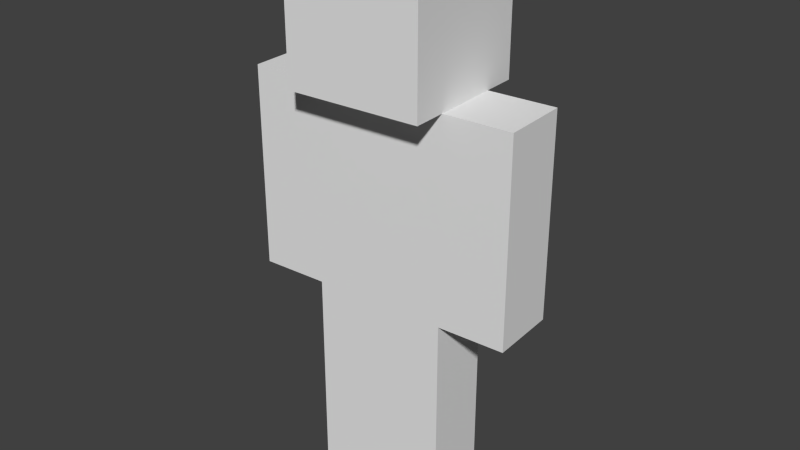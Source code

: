 # Source: steve.blend  (saved by Blender 2.76.0; exported with 4.5.12 LTS)
import bpy
from mathutils import Matrix  # noqa: F401  (used for matrix-valued properties, if any)

bpy.ops.wm.read_factory_settings(use_empty=True)
scene = bpy.context.scene
scene.name = 'Scene'

# ---- collections
col_collection_1 = bpy.data.collections.new('Collection 1'); scene.collection.children.link(col_collection_1)

# ---- materials (node trees are filled in below, after node groups)
mat_material = bpy.data.materials.new('Material')
mat_material.alpha_threshold = 0.0
mat_material.use_transparent_shadow = False
mat_material.roughness = 0.5
mat_material.line_color = (0.0, 0.0, 0.0, 1.0)

# ---- material node trees

# ---- world
world_world = bpy.data.worlds.new('World'); scene.world = world_world
world_world.color = (0.05088, 0.05088, 0.05088)
world_world.use_sun_shadow = False
world_world.sun_shadow_jitter_overblur = 0.0
world_world.cycles.sampling_method = 'MANUAL'
world_world.cycles.sample_map_resolution = 256

# ---- meshes
me_cube_005 = bpy.data.meshes.new('Cube.005')
me_cube_005.from_pydata([(1.0, 1.0, -2.0), (1.0, -1.0, -2.0), (-1.0, -1.0, -2.0), (-1.0, 1.0, -2.0), (1.0, 1.0, 1.0), (1.0, -1.0, 1.0), (-1.0, -1.0, 1.0), (-1.0, 1.0, 1.0), (1.0, -3.0, 1.0), (1.0, -5.0, 1.0), (-1.0, -5.0, 1.0), (-1.0, -3.0, 1.0), (1.0, -3.0, 4.0), (1.0, -5.0, 4.0), (-1.0, -5.0, 4.0), (-1.0, -3.0, 4.0), (1.0, -1.0, -2.0), (1.0, -3.0, -2.0), (-1.0, -3.0, -2.0), (-1.0, -1.0, -2.0), (1.0, -1.0, 1.0), (1.0, -3.0, 1.0), (-1.0, -3.0, 1.0), (-1.0, -1.0, 1.0), (1.0, 3.0, 1.0), (1.0, 1.0, 1.0), (-1.0, 1.0, 1.0), (-1.0, 3.0, 1.0), (1.0, 3.0, 4.0), (1.0, 1.0, 4.0), (-1.0, 1.0, 4.0), (-1.0, 3.0, 4.0), (1.0, 1.0, 1.0), (1.0, -3.0, 1.0), (-1.0, -3.0, 1.0), (-1.0, 1.0, 1.0), (1.0, 1.0, 4.0), (1.0, -3.0, 4.0), (-1.0, -3.0, 4.0), (-1.0, 1.0, 4.0), (2.0, 1.0, 4.0), (2.0, -3.0, 4.0), (-2.0, -3.0, 4.0), (-2.0, 1.0, 4.0), (2.0, 1.0, 6.0), (2.0, -3.0, 6.0), (-2.0, -3.0, 6.0), (-2.0, 1.0, 6.0), (1.0, -3.0, 2.463), (1.0, -5.0, 2.463), (-1.0, -5.0, 2.463), (-1.0, -3.0, 2.463), (1.0, 1.0, 2.463), (1.0, -3.0, 2.463), (-1.0, -3.0, 2.463), (-1.0, 1.0, 2.463), (1.0, 3.0, 2.463), (1.0, 1.0, 2.463), (-1.0, 1.0, 2.463), (-1.0, 3.0, 2.463), (1.0, 1.0, -0.5861), (1.0, -1.0, -0.5861), (-1.0, -1.0, -0.5861), (-1.0, 1.0, -0.5861), (1.0, -1.0, -0.5861), (1.0, -3.0, -0.5861), (-1.0, -3.0, -0.5861), (-1.0, -1.0, -0.5861)], [], [(0, 1, 2, 3), (4, 7, 6, 5), (60, 4, 5, 61), (61, 5, 6, 62), (62, 6, 7, 63), (60, 0, 3, 63), (8, 9, 10, 11), (12, 15, 14, 13), (48, 12, 13, 49), (49, 13, 14, 50), (50, 14, 15, 51), (48, 8, 11, 51), (16, 17, 18, 19), (20, 23, 22, 21), (64, 20, 21, 65), (65, 21, 22, 66), (66, 22, 23, 67), (64, 16, 19, 67), (24, 25, 26, 27), (28, 31, 30, 29), (56, 28, 29, 57), (57, 29, 30, 58), (58, 30, 31, 59), (56, 24, 27, 59), (32, 33, 34, 35), (36, 39, 38, 37), (52, 36, 37, 53), (53, 37, 38, 54), (54, 38, 39, 55), (52, 32, 35, 55), (40, 41, 42, 43), (44, 47, 46, 45), (40, 44, 45, 41), (41, 45, 46, 42), (42, 46, 47, 43), (44, 40, 43, 47), (12, 48, 51, 15), (10, 50, 51, 11), (9, 49, 50, 10), (8, 48, 49, 9), (36, 52, 55, 39), (34, 54, 55, 35), (33, 53, 54, 34), (32, 52, 53, 33), (28, 56, 59, 31), (26, 58, 59, 27), (25, 57, 58, 26), (24, 56, 57, 25), (4, 60, 63, 7), (2, 62, 63, 3), (1, 61, 62, 2), (0, 60, 61, 1), (20, 64, 67, 23), (18, 66, 67, 19), (17, 65, 66, 18), (16, 64, 65, 17)])
_uv = me_cube_005.uv_layers.new(name='UVMap')
_uv.uv.foreach_set('vector', [0.5, 0.5, 0.4375, 0.5, 0.4375, 0.375, 0.5, 0.375, 0.0, 0.0, 0.0, 0.0, 0.0, 0.0, 0.0, 0.0, 0.125, 0.375, 0.125, 0.1875, 0.1875, 0.1875, 0.1875, 0.375, 0.1875, 0.2031, 0.1875, 0.375, 0.125, 0.375, 0.125, 0.2031, 0.1875, 0.2031, 0.1875, 0.375, 0.125, 0.375, 0.125, 0.2031, 0.125, 0.2031, 0.125, 0.0, 0.1875, 0.0, 0.1875, 0.2031, 0.8125, 0.5, 0.75, 0.5, 0.75, 0.375, 0.8125, 0.375, 0.8125, 0.2812, 0.8125, 0.375, 0.75, 0.375, 0.75, 0.2812, 0.8125, 0.2812, 0.8125, 0.0625, 0.75, 0.0625, 0.75, 0.2812, 0.75, 0.2812, 0.75, 0.0625, 0.8125, 0.0625, 0.8125, 0.2812, 0.75, 0.2812, 0.75, 0.0625, 0.8125, 0.0625, 0.8125, 0.2812, 0.8125, 0.2812, 0.8125, 0.5, 0.75, 0.5, 0.75, 0.2812, 0.0, 0.0, 0.0, 0.0, 0.0, 0.0, 0.0, 0.0, 0.0, 0.0, 0.0, 0.0, 0.0, 0.0, 0.0, 0.0, 0.125, 0.375, 0.125, 0.1875, 0.1875, 0.1875, 0.1875, 0.375, 0.1875, 0.2031, 0.1875, 0.375, 0.125, 0.375, 0.125, 0.2031, 0.1875, 0.2031, 0.1875, 0.375, 0.125, 0.375, 0.125, 0.2031, 0.125, 0.2031, 0.125, 0.03125, 0.1875, 0.03125, 0.1875, 0.2031, 0.8125, 0.5, 0.75, 0.5, 0.75, 0.375, 0.8125, 0.375, 0.8125, 0.375, 0.75, 0.375, 0.75, 0.2812, 0.8125, 0.2812, 0.8125, 0.2812, 0.8125, 0.0625, 0.75, 0.0625, 0.75, 0.2812, 0.75, 0.2812, 0.75, 0.0625, 0.8125, 0.0625, 0.8125, 0.2812, 0.75, 0.2812, 0.75, 0.0625, 0.8125, 0.0625, 0.8125, 0.2812, 0.8125, 0.2812, 0.8125, 0.5, 0.75, 0.5, 0.75, 0.2812, 0.6875, 0.2812, 0.625, 0.2812, 0.625, 0.0625, 0.6875, 0.0625, 0.4375, 0.375, 0.4375, 0.5, 0.3125, 0.5, 0.3125, 0.375, 0.4375, 0.1875, 0.4375, 0.375, 0.3125, 0.375, 0.3125, 0.1875, 0.5, 0.1875, 0.5, 0.375, 0.4375, 0.375, 0.4375, 0.1875, 0.5625, 0.375, 0.5625, 0.1875, 0.4375, 0.1875, 0.4375, 0.375, 0.25, 0.1875, 0.25, 0.0, 0.3125, 0.0, 0.3125, 0.1875, 0.375, 1.0, 0.25, 1.0, 0.25, 0.75, 0.375, 0.75, 0.25, 1.0, 0.125, 1.0, 0.125, 0.75, 0.25, 0.75, 0.25, 0.5, 0.25, 0.75, 0.125, 0.75, 0.125, 0.5, 0.125, 0.5, 0.125, 0.75, 0.0, 0.75, 0.0, 0.5, 0.375, 0.75, 0.375, 0.5, 0.5, 0.5, 0.5, 0.75, 0.25, 0.75, 0.25, 0.5, 0.375, 0.5, 0.375, 0.75, 0.8125, 0.0625, 0.8125, 0.2812, 0.75, 0.2812, 0.75, 0.0625, 0.75, 0.5, 0.75, 0.2812, 0.8125, 0.2812, 0.8125, 0.5, 0.75, 0.5, 0.75, 0.2812, 0.8125, 0.2812, 0.8125, 0.5, 0.8125, 0.5, 0.8125, 0.2812, 0.75, 0.2812, 0.75, 0.5, 0.25, 0.375, 0.25, 0.1875, 0.3125, 0.1875, 0.3125, 0.375, 0.4375, 0.25, 0.4375, 0.03125, 0.5781, 0.03125, 0.5781, 0.25, 0.5, 0.0, 0.5, 0.1875, 0.4375, 0.1875, 0.4375, 0.0, 0.4375, 0.0, 0.4375, 0.1875, 0.3125, 0.1875, 0.3125, 0.0, 0.8125, 0.0625, 0.8125, 0.2812, 0.75, 0.2812, 0.75, 0.0625, 0.75, 0.5, 0.75, 0.2812, 0.8125, 0.2812, 0.8125, 0.5, 0.75, 0.5, 0.75, 0.2812, 0.8125, 0.2812, 0.8125, 0.5, 0.8125, 0.5, 0.8125, 0.2812, 0.75, 0.2812, 0.75, 0.5, 0.125, 0.375, 0.125, 0.2031, 0.1875, 0.2031, 0.1875, 0.375, 0.1875, 0.0, 0.1875, 0.2031, 0.125, 0.2031, 0.125, 0.0, 0.1875, 0.03125, 0.1875, 0.2031, 0.125, 0.2031, 0.125, 0.03125, 0.125, 0.0, 0.125, 0.1875, 0.1875, 0.1875, 0.1875, 0.0, 0.125, 0.375, 0.125, 0.2031, 0.1875, 0.2031, 0.1875, 0.375, 0.1875, 0.0, 0.1875, 0.2031, 0.125, 0.2031, 0.125, 0.0, 0.1875, 0.0, 0.1875, 0.2031, 0.125, 0.2031, 0.125, 0.0, 0.1875, 0.0, 0.1875, 0.1875, 0.125, 0.1875, 0.125, 0.0])
me_cube_005.materials.append(mat_material)
me_cube_005.use_remesh_preserve_volume = False
me_cube_005.use_remesh_preserve_attributes = False
me_cube_005.use_mirror_vertex_groups = False
me_cube_005.update()
arm_armature_004 = bpy.data.armatures.new('Armature.004')  # bones are not reproduced

# ---- objects
ob_armature = bpy.data.objects.new('Armature', arm_armature_004)
ob_cube_005 = bpy.data.objects.new('Cube.005', me_cube_005)

# ---- transforms, parenting, visibility, modifiers, constraints
ob_armature.location = (0.0244, 0.4995, -3.974)
ob_armature.show_in_front = True
ob_armature.lineart.crease_threshold = 0.0
ob_cube_005.parent = ob_armature
ob_cube_005.matrix_parent_inverse = Matrix(((1.0, 0.0, 0.0, -0.0244), (0.0, 1.0, 0.0, -0.4995), (0.0, 0.0, 1.0, 3.974), (0.0, 0.0, 0.0, 1.0)))
ob_cube_005.location = (0.5244, 0.4995, -4.991)
ob_cube_005.rotation_euler = (0.0, -0.0, -1.52)
ob_cube_005.scale = (0.5, 0.5, 1.0)
ob_cube_005.lock_rotations_4d = False
ob_cube_005.empty_display_type = 'ARROWS'
ob_cube_005.lineart.crease_threshold = 0.0
_vg = ob_cube_005.vertex_groups.new(name='Bone.011')
_vg = ob_cube_005.vertex_groups.new(name='Bone')
for _i, _w in zip([6, 23], [0.236, 0.236]): _vg.add([_i], _w, 'REPLACE')
_vg = ob_cube_005.vertex_groups.new(name='Bone.001')
_vg = ob_cube_005.vertex_groups.new(name='Bone.002')
_vg.add([40, 41, 42, 43, 44, 45, 46, 47], 1.0, 'REPLACE')
_vg = ob_cube_005.vertex_groups.new(name='Bone.003')
_vg = ob_cube_005.vertex_groups.new(name='Bone.004')
_vg = ob_cube_005.vertex_groups.new(name='Bone.005')
_vg = ob_cube_005.vertex_groups.new(name='Bone.006')
_vg = ob_cube_005.vertex_groups.new(name='Bone.007')
_vg = ob_cube_005.vertex_groups.new(name='Bone.008')
_vg = ob_cube_005.vertex_groups.new(name='Bone.009')
_vg = ob_cube_005.vertex_groups.new(name='Bone.010')
_vg = ob_cube_005.vertex_groups.new(name='Bone.016')
for _i, _w in zip([6, 7, 23, 26, 35], [1.0, 0.0, 1.0, 0.0, 0.0]): _vg.add([_i], _w, 'REPLACE')
_vg = ob_cube_005.vertex_groups.new(name='Bone.012')
_vg = ob_cube_005.vertex_groups.new(name='Bone.013')
_vg = ob_cube_005.vertex_groups.new(name='Bone.014')
_m = ob_cube_005.modifiers.new('Armature', 'ARMATURE')
_m = ob_cube_005.modifiers.new('Armature.001', 'ARMATURE')
_m.object = ob_armature

# ---- collection membership
col_collection_1.objects.link(ob_armature)
col_collection_1.objects.link(ob_cube_005)

# ---- scene / render settings (as saved in the file)
scene.frame_start = 1; scene.frame_end = 250; scene.frame_set(1)
scene.render.engine = 'BLENDER_EEVEE_NEXT'
scene.render.resolution_percentage = 50
scene.render.dither_intensity = 0.0
scene.cycles.use_denoising = False
scene.cycles.samples = 10
scene.cycles.sampling_pattern = 'TABULATED_SOBOL'
scene.cycles.light_sampling_threshold = 0.0
scene.cycles.use_adaptive_sampling = False
scene.cycles.use_light_tree = False
scene.cycles.blur_glossy = 0.0
scene.cycles.pixel_filter_type = 'GAUSSIAN'
scene.cycles.sample_clamp_indirect = 0.0
scene.view_settings.view_transform = 'Standard'
bpy.context.view_layer.update()

# ---- added for rendering (the .blend has no active camera and no usable light): camera, sun
cam_auto = bpy.data.cameras.new('AutoCamera')
cam_auto.lens = 50.0
cam_auto.sensor_width = 36.0
cam_auto.clip_end = 1000.0
ob_auto_camera = bpy.data.objects.new('AutoCamera', cam_auto)
scene.collection.objects.link(ob_auto_camera)
ob_auto_camera.location = (8.58706, -9.80051, 3.85832)
ob_auto_camera.rotation_euler = (1.09748, -7.21219e-08, 0.694738)
scene.camera = ob_auto_camera
light_auto_sun = bpy.data.lights.new('AutoSun', 'SUN')
light_auto_sun.energy = 3.0
light_auto_sun.angle = 0.0523599
ob_auto_sun = bpy.data.objects.new('AutoSun', light_auto_sun)
scene.collection.objects.link(ob_auto_sun)
ob_auto_sun.rotation_euler = (0.872665, 0.174533, 0.523599)
bpy.context.view_layer.update()
